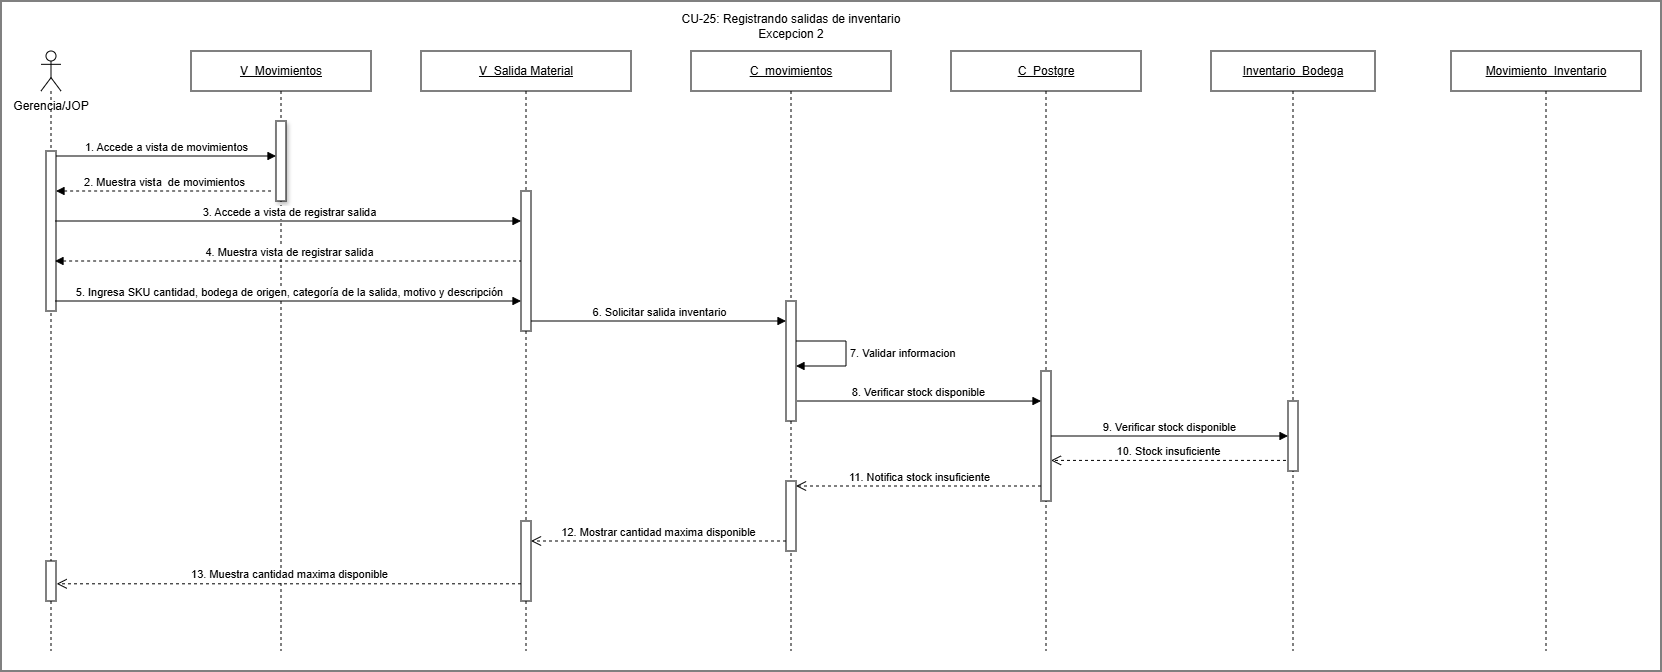

The diagram above was exported from draw.io. Its source (the exported page's mxGraphModel, read from the mxfile embedded in the PNG):
<mxGraphModel dx="2970" dy="1492" grid="1" gridSize="10" guides="1" tooltips="1" connect="1" arrows="1" fold="1" page="1" pageScale="1" pageWidth="827" pageHeight="1169" math="0" shadow="0">
  <root>
    <mxCell id="0" />
    <mxCell id="1" parent="0" />
    <mxCell id="YxF725PleId7_Wbi7RZQ-1" parent="1" style="rounded=0;whiteSpace=wrap;html=1;" value="" vertex="1">
      <mxGeometry height="670" width="1660" x="260" y="1030" as="geometry" />
    </mxCell>
    <mxCell id="VCDRhvUqk_cDXAvFnyOB-1" parent="1" style="text;html=1;whiteSpace=wrap;strokeColor=none;fillColor=none;align=center;verticalAlign=middle;rounded=0;" value="Gerencia/JOP" vertex="1">
      <mxGeometry height="30" width="80" x="270" y="1120" as="geometry" />
    </mxCell>
    <mxCell id="VCDRhvUqk_cDXAvFnyOB-2" parent="1" style="shape=umlLifeline;perimeter=lifelinePerimeter;whiteSpace=wrap;html=1;container=1;dropTarget=0;collapsible=0;recursiveResize=0;outlineConnect=0;portConstraint=eastwest;participant=umlActor;" value="" vertex="1">
      <mxGeometry height="600" width="20" x="300" y="1080" as="geometry" />
    </mxCell>
    <mxCell id="VCDRhvUqk_cDXAvFnyOB-3" parent="VCDRhvUqk_cDXAvFnyOB-2" style="html=1;points=[[0,0,0,0,5],[0,1,0,0,-5],[1,0,0,0,5],[1,1,0,0,-5]];perimeter=orthogonalPerimeter;outlineConnect=0;targetShapes=umlLifeline;portConstraint=eastwest;" value="" vertex="1">
      <mxGeometry height="160" width="10" x="5" y="100" as="geometry" />
    </mxCell>
    <mxCell id="VCDRhvUqk_cDXAvFnyOB-4" parent="VCDRhvUqk_cDXAvFnyOB-2" style="html=1;points=[[0,0,0,0,5],[0,1,0,0,-5],[1,0,0,0,5],[1,1,0,0,-5]];perimeter=orthogonalPerimeter;outlineConnect=0;targetShapes=umlLifeline;portConstraint=eastwest;" value="" vertex="1">
      <mxGeometry height="40" width="10" x="5" y="510" as="geometry" />
    </mxCell>
    <mxCell id="VCDRhvUqk_cDXAvFnyOB-5" parent="1" style="shape=umlLifeline;perimeter=lifelinePerimeter;whiteSpace=wrap;html=1;container=1;dropTarget=0;collapsible=0;recursiveResize=0;outlineConnect=0;portConstraint=eastwest;" value="&lt;u&gt;V_Movimientos&lt;/u&gt;" vertex="1">
      <mxGeometry height="600" width="180" x="450" y="1080" as="geometry" />
    </mxCell>
    <mxCell id="VCDRhvUqk_cDXAvFnyOB-6" parent="VCDRhvUqk_cDXAvFnyOB-5" style="html=1;points=[[0,0,0,0,5],[0,1,0,0,-5],[1,0,0,0,5],[1,1,0,0,-5]];perimeter=orthogonalPerimeter;outlineConnect=0;targetShapes=umlLifeline;portConstraint=eastwest;shadow=1;" value="" vertex="1">
      <mxGeometry height="80" width="10" x="85" y="70" as="geometry" />
    </mxCell>
    <mxCell id="VCDRhvUqk_cDXAvFnyOB-7" parent="1" style="shape=umlLifeline;perimeter=lifelinePerimeter;whiteSpace=wrap;html=1;container=1;dropTarget=0;collapsible=0;recursiveResize=0;outlineConnect=0;portConstraint=eastwest;" value="&lt;u&gt;V_Salida Material&lt;span style=&quot;white-space: nowrap; color: rgba(0, 0, 0, 0); font-family: monospace; font-size: 0px; text-align: start;&quot;&gt;%3CmxGraphModel%3E%3Croot%3E%3CmxCell%20id%3D%220%22%2F%3E%3CmxCell%20id%3D%221%22%20parent%3D%220%22%2F%3E%3CmxCell%20id%3D%222%22%20parent%3D%221%22%20style%3D%22rounded%3D0%3BwhiteSpace%3Dwrap%3Bhtml%3D1%3B%22%20value%3D%22Movimientos%22%20vertex%3D%221%22%3E%3CmxGeometry%20height%3D%2260%22%20width%3D%22120%22%20x%3D%222550%22%20y%3D%22860%22%20as%3D%22geometry%22%2F%3E%3C%2FmxCell%3E%3C%2Froot%3E%3C%2FmxGraphModel%3E&lt;/span&gt;&lt;/u&gt;" vertex="1">
      <mxGeometry height="600" width="210" x="680" y="1080" as="geometry" />
    </mxCell>
    <mxCell id="VCDRhvUqk_cDXAvFnyOB-8" parent="VCDRhvUqk_cDXAvFnyOB-7" style="html=1;points=[[0,0,0,0,5],[0,1,0,0,-5],[1,0,0,0,5],[1,1,0,0,-5]];perimeter=orthogonalPerimeter;outlineConnect=0;targetShapes=umlLifeline;portConstraint=eastwest;" value="" vertex="1">
      <mxGeometry height="140" width="10" x="100" y="140" as="geometry" />
    </mxCell>
    <mxCell id="VCDRhvUqk_cDXAvFnyOB-9" parent="VCDRhvUqk_cDXAvFnyOB-7" style="html=1;points=[[0,0,0,0,5],[0,1,0,0,-5],[1,0,0,0,5],[1,1,0,0,-5]];perimeter=orthogonalPerimeter;outlineConnect=0;targetShapes=umlLifeline;portConstraint=eastwest;" value="" vertex="1">
      <mxGeometry height="80" width="10" x="100" y="470" as="geometry" />
    </mxCell>
    <mxCell id="VCDRhvUqk_cDXAvFnyOB-10" parent="1" style="shape=umlLifeline;perimeter=lifelinePerimeter;whiteSpace=wrap;html=1;container=1;dropTarget=0;collapsible=0;recursiveResize=0;outlineConnect=0;portConstraint=eastwest;" value="&lt;u&gt;C_movimientos&lt;/u&gt;" vertex="1">
      <mxGeometry height="600" width="200" x="950" y="1080" as="geometry" />
    </mxCell>
    <mxCell id="VCDRhvUqk_cDXAvFnyOB-11" parent="VCDRhvUqk_cDXAvFnyOB-10" style="html=1;points=[[0,0,0,0,5],[0,1,0,0,-5],[1,0,0,0,5],[1,1,0,0,-5]];perimeter=orthogonalPerimeter;outlineConnect=0;targetShapes=umlLifeline;portConstraint=eastwest;" value="" vertex="1">
      <mxGeometry height="120" width="10" x="95" y="250" as="geometry" />
    </mxCell>
    <mxCell id="VCDRhvUqk_cDXAvFnyOB-42" parent="VCDRhvUqk_cDXAvFnyOB-10" style="html=1;points=[[0,0,0,0,5],[0,1,0,0,-5],[1,0,0,0,5],[1,1,0,0,-5]];perimeter=orthogonalPerimeter;outlineConnect=0;targetShapes=umlLifeline;portConstraint=eastwest;" value="" vertex="1">
      <mxGeometry height="70" width="10" x="95" y="430" as="geometry" />
    </mxCell>
    <mxCell id="VCDRhvUqk_cDXAvFnyOB-20" edge="1" parent="VCDRhvUqk_cDXAvFnyOB-10" source="VCDRhvUqk_cDXAvFnyOB-11" style="html=1;align=left;spacingLeft=2;endArrow=block;rounded=0;edgeStyle=orthogonalEdgeStyle;curved=0;" target="VCDRhvUqk_cDXAvFnyOB-11" value="7. Validar informacion">
      <mxGeometry relative="1" as="geometry">
        <Array as="points">
          <mxPoint x="155" y="290" />
          <mxPoint x="155" y="315" />
        </Array>
        <mxPoint x="110" y="290" as="sourcePoint" />
        <mxPoint x="110" y="315" as="targetPoint" />
      </mxGeometry>
    </mxCell>
    <mxCell id="VCDRhvUqk_cDXAvFnyOB-12" parent="1" style="shape=umlLifeline;perimeter=lifelinePerimeter;whiteSpace=wrap;html=1;container=1;dropTarget=0;collapsible=0;recursiveResize=0;outlineConnect=0;portConstraint=eastwest;" value="&lt;u&gt;C_Postgre&lt;/u&gt;" vertex="1">
      <mxGeometry height="600" width="190" x="1210" y="1080" as="geometry" />
    </mxCell>
    <mxCell id="VCDRhvUqk_cDXAvFnyOB-13" parent="VCDRhvUqk_cDXAvFnyOB-12" style="html=1;points=[[0,0,0,0,5],[0,1,0,0,-5],[1,0,0,0,5],[1,1,0,0,-5]];perimeter=orthogonalPerimeter;outlineConnect=0;targetShapes=umlLifeline;portConstraint=eastwest;" value="" vertex="1">
      <mxGeometry height="130" width="10" x="90" y="320" as="geometry" />
    </mxCell>
    <mxCell id="VCDRhvUqk_cDXAvFnyOB-14" parent="1" style="shape=umlLifeline;perimeter=lifelinePerimeter;whiteSpace=wrap;html=1;container=1;dropTarget=0;collapsible=0;recursiveResize=0;outlineConnect=0;portConstraint=eastwest;" value="&lt;u&gt;Inventario_Bodega&lt;/u&gt;" vertex="1">
      <mxGeometry height="600" width="164" x="1470" y="1080" as="geometry" />
    </mxCell>
    <mxCell id="VCDRhvUqk_cDXAvFnyOB-15" parent="VCDRhvUqk_cDXAvFnyOB-14" style="html=1;points=[[0,0,0,0,5],[0,1,0,0,-5],[1,0,0,0,5],[1,1,0,0,-5]];perimeter=orthogonalPerimeter;outlineConnect=0;targetShapes=umlLifeline;portConstraint=eastwest;" value="" vertex="1">
      <mxGeometry height="70" width="10" x="77" y="350" as="geometry" />
    </mxCell>
    <mxCell id="VCDRhvUqk_cDXAvFnyOB-16" parent="1" style="shape=umlLifeline;perimeter=lifelinePerimeter;whiteSpace=wrap;html=1;container=1;dropTarget=0;collapsible=0;recursiveResize=0;outlineConnect=0;portConstraint=eastwest;" value="&lt;u&gt;Movimiento_Inventario&lt;/u&gt;" vertex="1">
      <mxGeometry height="600" width="190" x="1710" y="1080" as="geometry" />
    </mxCell>
    <mxCell id="VCDRhvUqk_cDXAvFnyOB-18" edge="1" parent="1" style="html=1;verticalAlign=bottom;endArrow=block;curved=0;rounded=0;" target="VCDRhvUqk_cDXAvFnyOB-8" value="5. Ingresa SKU cantidad, bodega de origen, categoría de la salida, motivo y descripción">
      <mxGeometry relative="1" as="geometry">
        <mxPoint x="314" y="1330" as="sourcePoint" />
        <mxPoint x="760" y="1330" as="targetPoint" />
      </mxGeometry>
    </mxCell>
    <mxCell id="VCDRhvUqk_cDXAvFnyOB-19" edge="1" parent="1" style="html=1;verticalAlign=bottom;endArrow=block;curved=0;rounded=0;" target="VCDRhvUqk_cDXAvFnyOB-11" value="6. Solicitar salida inventario">
      <mxGeometry relative="1" as="geometry">
        <mxPoint x="790" y="1350" as="sourcePoint" />
        <mxPoint x="1040" y="1350" as="targetPoint" />
      </mxGeometry>
    </mxCell>
    <mxCell id="VCDRhvUqk_cDXAvFnyOB-21" edge="1" parent="1" style="html=1;verticalAlign=bottom;endArrow=block;curved=0;rounded=0;entryX=0;entryY=0.231;entryDx=0;entryDy=0;entryPerimeter=0;" target="VCDRhvUqk_cDXAvFnyOB-13" value="8. Verificar stock disponible">
      <mxGeometry relative="1" as="geometry">
        <mxPoint x="1056" y="1430" as="sourcePoint" />
        <mxPoint x="1290" y="1430" as="targetPoint" />
      </mxGeometry>
    </mxCell>
    <mxCell id="VCDRhvUqk_cDXAvFnyOB-22" edge="1" parent="1" source="VCDRhvUqk_cDXAvFnyOB-13" style="html=1;verticalAlign=bottom;endArrow=block;curved=0;rounded=0;" target="VCDRhvUqk_cDXAvFnyOB-15" value="9. Verificar stock disponible">
      <mxGeometry relative="1" as="geometry">
        <mxPoint x="1315" y="1460" as="sourcePoint" />
        <mxPoint x="1540" y="1460" as="targetPoint" />
      </mxGeometry>
    </mxCell>
    <mxCell id="VCDRhvUqk_cDXAvFnyOB-23" edge="1" parent="1" style="html=1;verticalAlign=bottom;endArrow=open;dashed=1;endSize=8;curved=0;rounded=0;" value="10. Stock insuficiente">
      <mxGeometry relative="1" as="geometry">
        <mxPoint x="1545" y="1489.41" as="sourcePoint" />
        <mxPoint x="1310" y="1489.41" as="targetPoint" />
      </mxGeometry>
    </mxCell>
    <mxCell id="VCDRhvUqk_cDXAvFnyOB-24" edge="1" parent="1" source="VCDRhvUqk_cDXAvFnyOB-13" style="html=1;verticalAlign=bottom;endArrow=open;dashed=1;endSize=8;curved=0;rounded=0;entryX=1;entryY=0;entryDx=0;entryDy=5;entryPerimeter=0;" target="VCDRhvUqk_cDXAvFnyOB-42" value="11. Notifica stock insuficiente">
      <mxGeometry relative="1" as="geometry">
        <mxPoint x="1270" y="1515" as="sourcePoint" />
        <mxPoint x="1060" y="1520" as="targetPoint" />
      </mxGeometry>
    </mxCell>
    <mxCell id="VCDRhvUqk_cDXAvFnyOB-36" edge="1" parent="1" source="VCDRhvUqk_cDXAvFnyOB-3" style="html=1;verticalAlign=bottom;endArrow=block;curved=0;rounded=0;exitX=1;exitY=0;exitDx=0;exitDy=5;exitPerimeter=0;" target="VCDRhvUqk_cDXAvFnyOB-6" value="1. Accede a vista de movimientos">
      <mxGeometry relative="1" as="geometry">
        <mxPoint x="320" y="1190" as="sourcePoint" />
        <mxPoint x="520" y="1190" as="targetPoint" />
      </mxGeometry>
    </mxCell>
    <mxCell id="VCDRhvUqk_cDXAvFnyOB-37" edge="1" parent="1" source="VCDRhvUqk_cDXAvFnyOB-3" style="html=1;verticalAlign=bottom;endArrow=none;curved=0;rounded=0;dashed=1;startArrow=block;startFill=1;endFill=0;" value="2. Muestra vista&amp;nbsp; de movimientos">
      <mxGeometry relative="1" as="geometry">
        <mxPoint x="320" y="1220" as="sourcePoint" />
        <mxPoint x="530" y="1220" as="targetPoint" />
      </mxGeometry>
    </mxCell>
    <mxCell id="VCDRhvUqk_cDXAvFnyOB-38" edge="1" parent="1" style="html=1;verticalAlign=bottom;endArrow=block;curved=0;rounded=0;" target="VCDRhvUqk_cDXAvFnyOB-8" value="3. Accede a vista de registrar salida">
      <mxGeometry relative="1" x="0.0026" as="geometry">
        <mxPoint as="offset" />
        <mxPoint x="314" y="1250" as="sourcePoint" />
        <mxPoint x="774" y="1250" as="targetPoint" />
      </mxGeometry>
    </mxCell>
    <mxCell id="VCDRhvUqk_cDXAvFnyOB-39" edge="1" parent="1" style="html=1;verticalAlign=bottom;endArrow=none;curved=0;rounded=0;dashed=1;startArrow=block;startFill=1;endFill=0;" target="VCDRhvUqk_cDXAvFnyOB-8" value="4. Muestra vista de registrar salida">
      <mxGeometry relative="1" as="geometry">
        <mxPoint x="314" y="1290" as="sourcePoint" />
        <mxPoint x="760" y="1290" as="targetPoint" />
      </mxGeometry>
    </mxCell>
    <mxCell id="VCDRhvUqk_cDXAvFnyOB-40" edge="1" parent="1" source="VCDRhvUqk_cDXAvFnyOB-42" style="html=1;verticalAlign=bottom;endArrow=open;dashed=1;endSize=8;curved=0;rounded=0;" value="12. Mostrar cantidad maxima disponible">
      <mxGeometry relative="1" as="geometry">
        <mxPoint x="1040" y="1570" as="sourcePoint" />
        <mxPoint x="790" y="1570" as="targetPoint" />
      </mxGeometry>
    </mxCell>
    <mxCell id="VCDRhvUqk_cDXAvFnyOB-41" edge="1" parent="1" source="VCDRhvUqk_cDXAvFnyOB-9" style="html=1;verticalAlign=bottom;endArrow=open;dashed=1;endSize=8;curved=0;rounded=0;entryX=0.783;entryY=0.888;entryDx=0;entryDy=0;entryPerimeter=0;" target="VCDRhvUqk_cDXAvFnyOB-2" value="13. Muestra cantidad maxima disponible">
      <mxGeometry relative="1" as="geometry">
        <mxPoint x="780" y="1613" as="sourcePoint" />
        <mxPoint x="330" y="1610" as="targetPoint" />
      </mxGeometry>
    </mxCell>
    <mxCell id="YxF725PleId7_Wbi7RZQ-2" parent="1" style="text;html=1;whiteSpace=wrap;strokeColor=none;fillColor=none;align=center;verticalAlign=middle;rounded=0;" value="&lt;div&gt;&lt;span style=&quot;text-align: left;&quot;&gt;CU-25: Registrando salidas de inventario&lt;/span&gt;&lt;/div&gt;Excepcion 2" vertex="1">
      <mxGeometry height="30" width="290" x="905" y="1040" as="geometry" />
    </mxCell>
  </root>
</mxGraphModel>